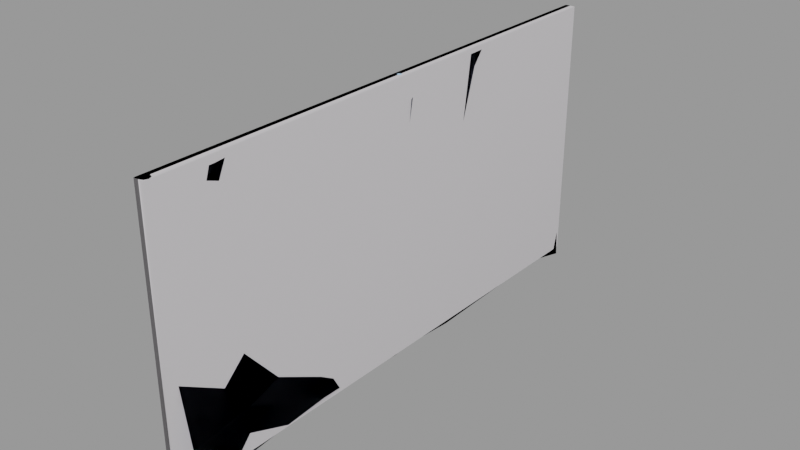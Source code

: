# Source: security_fence512_lower.blend  (saved by Blender 2.92.15; exported with 4.5.12 LTS)
import bpy
from mathutils import Matrix  # noqa: F401  (used for matrix-valued properties, if any)

bpy.ops.wm.read_factory_settings(use_empty=True)
scene = bpy.context.scene
scene.name = 'security_fence512_lower.qc'

# ---- collections
col_security_fence512_lower = bpy.data.collections.new('security_fence512_lower'); scene.collection.children.link(col_security_fence512_lower)

# ---- materials (node trees are filled in below, after node groups)
mat_security_fence = bpy.data.materials.new('security_fence')
mat_security_fence.use_transparent_shadow = False
mat_security_fence.diffuse_color = (0.4621, 0.6903, 0.931, 1.0)
mat_security_fence_alpha = bpy.data.materials.new('security_fence_alpha')
mat_security_fence_alpha.use_transparent_shadow = False
mat_security_fence_alpha.diffuse_color = (0.5711, 0.6926, 0.9782, 1.0)
mat_phy = bpy.data.materials.new('  phy')
mat_phy.use_transparent_shadow = False
mat_phy.diffuse_color = (0.6332, 0.6112, 0.6341, 1.0)

# ---- material node trees

# ---- meshes
me_security_fence512_lower_reference = bpy.data.meshes.new('security_fence512_lower_reference')
me_security_fence512_lower_reference.from_pydata([(0.7978, 225.8, -384.0), (2.582, 228.3, -384.0), (0.7978, 225.8, -142.1), (2.582, 228.3, -142.1), (0.7978, 230.7, -384.0), (0.7978, 230.7, -142.1), (-2.089, 229.8, -384.0), (-2.089, 229.8, -142.1), (-2.089, 226.8, -384.0), (-2.089, 226.8, -142.1), (1.254, 232.1, -124.3), (-3.282, 230.7, -124.3), (-1e-05, 228.3, -123.6), (-3.282, 225.9, -124.3), (1.254, 224.4, -124.3), (4.057, 228.3, -124.3), (-0.00145, -32.68, -124.0), (3.411, -31.26, -124.0), (-3.414, -31.26, -124.0), (4.825, -27.85, -124.0), (3.411, -24.44, -124.0), (-0.001449, -23.02, -124.0), (-3.414, -24.44, -124.0), (-4.828, -27.85, -124.0), (1.257, 224.4, -142.1), (-3.291, 225.9, -142.1), (-3.291, 230.7, -142.1), (1.257, 232.1, -142.1), (4.068, 228.3, -142.1), (5.657, -27.85, -377.8), (4.0, -31.85, -377.8), (5.654, -27.85, -384.0), (3.998, -31.85, -384.0), (-0.001446, -33.51, -377.8), (-0.001446, -33.51, -384.0), (-4.002, -31.85, -377.8), (-4.0, -31.85, -384.0), (-5.66, -27.85, -377.8), (-5.657, -27.85, -384.0), (-4.002, -23.85, -377.8), (-4.0, -23.85, -384.0), (-0.001446, -22.19, -377.8), (-0.001446, -22.2, -384.0), (4.0, -23.85, -377.8), (3.998, -23.85, -384.0), (3.879, -27.85, -366.0), (2.743, -25.11, -366.0), (-0.001442, -23.97, -366.0), (-2.745, -25.11, -366.0), (-3.882, -27.85, -366.0), (-2.745, -30.6, -366.0), (-0.001442, -31.73, -366.0), (2.743, -30.6, -366.0), (4.825, -27.85, -142.5), (3.411, -31.26, -142.5), (3.883, -27.85, -142.5), (2.745, -30.6, -142.5), (-0.001449, -32.68, -142.5), (-0.001442, -31.74, -142.5), (-3.414, -31.26, -142.5), (-2.748, -30.6, -142.5), (-4.828, -27.85, -142.5), (-3.886, -27.85, -142.5), (-3.414, -24.44, -142.5), (-2.748, -25.1, -142.5), (-0.001449, -23.02, -142.5), (-0.001442, -23.97, -142.5), (3.411, -24.44, -142.5), (2.745, -25.1, -142.5), (-2.48, 226.1, -127.8), (-2.48, -28.11, -127.8), (-1e-05, 226.1, -125.3), (1e-06, -28.11, -125.3), (2.48, -28.11, -127.8), (2.48, 226.1, -127.8), (-1e-05, 226.1, -130.3), (1e-06, -28.11, -130.3), (-2.48, 483.4, -127.8), (-2.48, 230.2, -127.8), (-2.1e-05, 483.4, -125.3), (-1e-05, 230.2, -125.3), (2.48, 230.2, -127.8), (2.48, 483.4, -127.8), (-2.1e-05, 483.4, -130.3), (-1e-05, 230.2, -130.3), (14.68, -22.9, -341.0), (-0.02431, -22.62, -261.7), (7.438, 41.28, -339.9), (1.484, -22.55, -196.4), (2.533, 39.6, -197.2), (3.153, 39.6, -261.7), (0.9708, 121.4, -319.3), (-5.849, 121.2, -261.9), (-6.662, 122.5, -201.5), (-0.455, 114.5, -127.4), (5.484, 26.79, -131.1), (-1.233, -22.63, -135.6), (-0.5148, 225.2, -326.2), (-3.452, 194.2, -324.3), (0.04593, 225.2, -261.7), (-0.4357, 225.6, -128.7), (0.1977, 226.1, -197.2), (-0.6363, 192.1, -132.3), (-5.206, 194.2, -197.2), (-6.942, 194.2, -261.7), (6.115, 322.3, -128.2), (0.06258, 375.4, -131.0), (-6.712, 335.0, -261.7), (-8.07, 376.2, -261.7), (0.1033, 376.2, -389.3), (1.436, 335.0, -389.0), (0.124, 449.6, -386.9), (-6.855, 449.6, -261.7), (2.098, 449.0, -127.4), (0.06257, 481.1, -134.4), (0.1328, 480.7, -261.7), (5.953, 480.7, -390.7), (0.06258, 231.4, -261.7), (5.886, 236.4, -146.1), (-7.633, 276.5, -136.8), (3.24, 293.8, -261.7), (0.06258, 231.4, -386.8), (2.769, 293.8, -388.8), (-1.075, 225.2, -390.7), (0.03715, 194.2, -386.9), (6.877, 121.4, -377.0), (2.682, 39.6, -388.8), (4.626, -22.62, -386.8)], [], [(0, 1, 2), (1, 3, 2), (1, 4, 3), (4, 5, 3), (4, 6, 5), (6, 7, 5), (6, 8, 7), (8, 9, 7), (8, 0, 9), (0, 2, 9), (10, 11, 12), (11, 13, 12), (13, 14, 12), (14, 15, 12), (15, 10, 12), (16, 17, 18), (17, 19, 18), (19, 20, 18), (20, 21, 18), (21, 22, 18), (22, 23, 18), (24, 25, 2), (9, 2, 25), (25, 26, 9), (7, 9, 26), (26, 27, 7), (5, 7, 27), (27, 28, 5), (3, 5, 28), (28, 24, 3), (2, 3, 24), (24, 28, 14), (28, 15, 14), (28, 27, 15), (27, 10, 15), (27, 26, 10), (26, 11, 10), (26, 25, 11), (25, 13, 11), (25, 24, 13), (24, 14, 13), (29, 30, 31), (32, 31, 30), (30, 33, 32), (34, 32, 33), (33, 35, 34), (36, 34, 35), (35, 37, 36), (38, 36, 37), (37, 39, 38), (40, 38, 39), (39, 41, 40), (42, 40, 41), (41, 43, 42), (44, 42, 43), (43, 29, 44), (31, 44, 29), (29, 43, 45), (43, 46, 45), (43, 41, 46), (41, 47, 46), (41, 39, 47), (39, 48, 47), (39, 37, 48), (37, 49, 48), (37, 35, 49), (35, 50, 49), (35, 33, 50), (33, 51, 50), (33, 30, 51), (30, 52, 51), (30, 29, 52), (29, 45, 52), (53, 54, 55), (56, 55, 54), (54, 57, 56), (58, 56, 57), (57, 59, 58), (60, 58, 59), (59, 61, 60), (62, 60, 61), (61, 63, 62), (64, 62, 63), (63, 65, 64), (66, 64, 65), (65, 67, 66), (68, 66, 67), (67, 53, 68), (55, 68, 53), (53, 67, 19), (67, 20, 19), (67, 65, 20), (65, 21, 20), (65, 63, 21), (63, 22, 21), (63, 61, 22), (61, 23, 22), (61, 59, 23), (59, 18, 23), (59, 57, 18), (57, 16, 18), (57, 54, 16), (54, 17, 16), (54, 53, 17), (53, 19, 17), (45, 46, 55), (46, 68, 55), (46, 47, 68), (47, 66, 68), (47, 48, 66), (48, 64, 66), (48, 49, 64), (49, 62, 64), (49, 50, 62), (50, 60, 62), (50, 51, 60), (51, 58, 60), (51, 52, 58), (52, 56, 58), (52, 45, 56), (45, 55, 56), (69, 70, 71), (70, 72, 71), (72, 73, 71), (73, 74, 71), (75, 74, 73), (76, 75, 73), (75, 76, 70), (69, 75, 70), (77, 78, 79), (78, 80, 79), (80, 81, 79), (81, 82, 79), (83, 82, 81), (84, 83, 81), (83, 84, 78), (77, 83, 78), (85, 86, 87), (86, 88, 89), (90, 86, 89), (87, 86, 90), (87, 90, 91), (91, 90, 92), (90, 93, 92), (89, 93, 90), (93, 89, 94), (89, 95, 94), (89, 88, 95), (88, 96, 95), (97, 98, 99), (100, 101, 102), (103, 102, 101), (103, 101, 99), (104, 103, 99), (98, 104, 99), (98, 91, 104), (91, 92, 104), (104, 92, 93), (103, 104, 93), (93, 102, 103), (94, 102, 93), (105, 106, 107), (107, 106, 108), (108, 109, 107), (110, 107, 109), (109, 108, 111), (111, 108, 112), (112, 108, 106), (113, 112, 106), (113, 114, 112), (114, 115, 112), (111, 112, 115), (116, 111, 115), (117, 118, 119), (120, 117, 119), (121, 117, 120), (122, 121, 120), (120, 110, 122), (107, 110, 120), (107, 120, 105), (119, 105, 120), (123, 124, 97), (124, 98, 97), (124, 125, 98), (125, 91, 98), (91, 125, 87), (125, 126, 87), (87, 126, 85), (126, 127, 85)])
me_security_fence512_lower_reference.polygons.foreach_set('use_smooth', [True] * 189)
me_security_fence512_lower_reference.polygons.foreach_set('material_index', [0, 0, 0, 0, 0, 0, 0, 0, 0, 0, 0, 0, 0, 0, 0, 0, 0, 0, 0, 0, 0, 0, 0, 0, 0, 0, 0, 0, 0, 0, 0, 0, 0, 0, 0, 0, 0, 0, 0, 0, 0, 0, 0, 0, 0, 0, 0, 0, 0, 0, 0, 0, 0, 0, 0, 0, 0, 0, 0, 0, 0, 0, 0, 0, 0, 0, 0, 0, 0, 0, 0, 0, 0, 0, 0, 0, 0, 0, 0, 0, 0, 0, 0, 0, 0, 0, 0, 0, 0, 0, 0, 0, 0, 0, 0, 0, 0, 0, 0, 0, 0, 0, 0, 0, 0, 0, 0, 0, 0, 0, 0, 0, 0, 0, 0, 0, 0, 0, 0, 0, 0, 0, 0, 0, 0, 0, 0, 0, 0, 0, 0, 0, 0, 0, 0, 0, 0, 1, 1, 1, 1, 1, 1, 1, 1, 1, 1, 1, 1, 1, 1, 1, 1, 1, 1, 1, 1, 1, 1, 1, 1, 1, 1, 1, 1, 1, 1, 1, 1, 1, 1, 1, 1, 1, 1, 1, 1, 1, 1, 1, 1, 1, 1, 1, 1, 1, 1, 1, 1])
_k = set([(2, 3), (2, 9), (3, 5), (5, 7), (7, 9), (10, 11), (10, 15), (11, 13), (13, 14), (14, 15), (16, 17), (16, 18), (17, 19), (18, 23), (19, 20), (20, 21), (21, 22), (22, 23), (24, 25), (24, 28), (25, 26), (26, 27), (27, 28), (29, 30), (29, 43), (30, 33), (33, 35), (35, 37), (37, 39), (39, 41), (41, 43), (45, 46), (45, 52), (46, 47), (47, 48), (48, 49), (49, 50), (50, 51), (51, 52), (53, 54), (53, 67), (54, 57), (55, 56), (55, 68), (56, 58), (57, 59), (58, 60), (59, 61), (60, 62), (61, 63), (62, 64), (63, 65), (64, 66), (65, 67), (66, 68), (85, 87), (85, 126), (87, 91), (89, 94), (91, 92), (91, 98), (92, 93), (93, 94), (97, 98), (105, 107), (105, 120), (106, 107), (106, 108), (107, 110), (108, 109)])
me_security_fence512_lower_reference.attributes.new('sharp_edge', 'BOOLEAN', 'EDGE').data.foreach_set('value', [ (min(e.vertices), max(e.vertices)) in _k for e in me_security_fence512_lower_reference.edges])
_uv = me_security_fence512_lower_reference.uv_layers.new(name='UVMap')
_uv.uv.foreach_set('vector', [0.9967, 0.418, 0.9967, 0.4361, 0.2282, 0.418, 0.9967, 0.4361, 0.2282, 0.4361, 0.2282, 0.418, 0.9967, 0.4361, 0.9967, 0.4539, 0.2282, 0.4361, 0.9967, 0.4539, 0.2282, 0.4539, 0.2282, 0.4361, 0.9967, 0.4539, 0.9967, 0.4719, 0.2282, 0.4539, 0.9967, 0.4719, 0.2282, 0.4719, 0.2282, 0.4539, 0.9967, 0.4719, 0.9967, 0.4899, 0.2282, 0.4719, 0.9967, 0.4899, 0.2283, 0.4903, 0.2282, 0.4719, 0.9967, 0.4899, 0.9967, 0.508, 0.2283, 0.4903, 0.9967, 0.508, 0.2282, 0.5077, 0.2283, 0.4903, 0.1747, 0.501, 0.178, 0.4874, 0.1815, 0.4996, 0.178, 0.4874, 0.1864, 0.4903, 0.1815, 0.4996, 0.1864, 0.4903, 0.1863, 0.5077, 0.1815, 0.4996, 0.1863, 0.5077, 0.1796, 0.5112, 0.1815, 0.4996, 0.1796, 0.5112, 0.1747, 0.501, 0.1815, 0.4996, 0.06636, 0.4975, 0.05296, 0.4707, 0.08532, 0.4975, 0.05296, 0.4707, 0.05296, 0.4328, 0.08532, 0.4975, 0.05296, 0.4328, 0.06636, 0.406, 0.08532, 0.4975, 0.06636, 0.406, 0.08532, 0.406, 0.08532, 0.4975, 0.08532, 0.406, 0.09872, 0.4328, 0.08532, 0.4975, 0.09872, 0.4328, 0.09872, 0.4707, 0.08532, 0.4975, 0.2282, 0.5077, 0.2283, 0.4903, 0.2282, 0.5077, 0.2283, 0.4903, 0.2282, 0.5077, 0.2283, 0.4903, 0.2283, 0.4903, 0.2282, 0.4719, 0.2283, 0.4903, 0.2282, 0.4719, 0.2283, 0.4903, 0.2282, 0.4719, 0.2282, 0.4719, 0.2282, 0.4539, 0.2282, 0.4719, 0.2282, 0.4539, 0.2282, 0.4719, 0.2282, 0.4539, 0.2282, 0.4539, 0.2282, 0.4361, 0.2282, 0.4539, 0.2282, 0.4361, 0.2282, 0.4539, 0.2282, 0.4361, 0.2282, 0.4361, 0.2282, 0.418, 0.2282, 0.4361, 0.2282, 0.418, 0.2282, 0.4361, 0.2282, 0.418, 0.2282, 0.418, 0.2282, 0.4361, 0.1863, 0.418, 0.2282, 0.4361, 0.1863, 0.4361, 0.1863, 0.418, 0.2282, 0.4361, 0.2282, 0.4539, 0.1863, 0.4361, 0.2282, 0.4539, 0.1863, 0.4539, 0.1863, 0.4361, 0.2282, 0.4539, 0.2282, 0.4719, 0.1863, 0.4539, 0.2282, 0.4719, 0.1863, 0.4719, 0.1863, 0.4539, 0.2282, 0.4719, 0.2283, 0.4903, 0.1863, 0.4719, 0.2283, 0.4903, 0.1864, 0.4903, 0.1863, 0.4719, 0.2283, 0.4903, 0.2282, 0.5077, 0.1864, 0.4903, 0.2282, 0.5077, 0.1863, 0.5077, 0.1864, 0.4903, 0.8249, 0.6173, 0.8249, 0.6386, 0.8083, 0.6174, 0.8084, 0.6387, 0.8083, 0.6174, 0.8249, 0.6386, 0.8249, 0.6386, 0.825, 0.6618, 0.8084, 0.6387, 0.8084, 0.6618, 0.8084, 0.6387, 0.825, 0.6618, 0.825, 0.6618, 0.825, 0.6862, 0.8084, 0.6618, 0.8084, 0.6863, 0.8084, 0.6618, 0.825, 0.6862, 0.825, 0.6862, 0.825, 0.7094, 0.8084, 0.6863, 0.8084, 0.7094, 0.8084, 0.6863, 0.825, 0.7094, 0.825, 0.7094, 0.825, 0.7326, 0.8084, 0.7094, 0.8084, 0.7326, 0.8084, 0.7094, 0.825, 0.7326, 0.825, 0.7326, 0.825, 0.757, 0.8084, 0.7326, 0.8085, 0.757, 0.8084, 0.7326, 0.825, 0.757, 0.825, 0.757, 0.825, 0.7802, 0.8085, 0.757, 0.8085, 0.7802, 0.8085, 0.757, 0.825, 0.7802, 0.825, 0.7802, 0.825, 0.8034, 0.8085, 0.7802, 0.8085, 0.8034, 0.8085, 0.7802, 0.825, 0.8034, 0.02047, 0.1917, 0.01518, 0.1686, 0.05147, 0.1589, 0.01518, 0.1686, 0.04784, 0.1431, 0.05147, 0.1589, 0.01518, 0.1686, 0.01123, 0.1445, 0.04784, 0.1431, 0.01123, 0.1445, 0.04513, 0.1265, 0.04784, 0.1431, 0.01123, 0.1445, 0.008674, 0.1197, 0.04513, 0.1265, 0.008674, 0.1197, 0.04338, 0.1095, 0.04513, 0.1265, 0.008674, 0.1197, 0.007546, 0.09439, 0.04338, 0.1095, 0.007546, 0.09439, 0.0426, 0.09213, 0.04338, 0.1095, 0.007546, 0.09439, 0.01042, 0.06944, 0.0426, 0.09213, 0.01042, 0.06944, 0.04026, 0.07431, 0.0426, 0.09213, 0.01042, 0.06944, 0.01421, 0.05209, 0.04026, 0.07431, 0.01421, 0.05209, 0.03855, 0.06171, 0.04026, 0.07431, 0.01421, 0.05209, 0.014, 0.03315, 0.03855, 0.06171, 0.014, 0.03315, 0.04253, 0.05135, 0.03855, 0.06171, 0.014, 0.03315, 0.01609, 0.007893, 0.04253, 0.05135, 0.01609, 0.007893, 0.04809, 0.03666, 0.04253, 0.05135, 0.2624, 0.2243, 0.2626, 0.2061, 0.2646, 0.2226, 0.2644, 0.2077, 0.2646, 0.2226, 0.2626, 0.2061, 0.2626, 0.2061, 0.2673, 0.1971, 0.2644, 0.2077, 0.2679, 0.2002, 0.2644, 0.2077, 0.2673, 0.1971, 0.2673, 0.1971, 0.2738, 0.1971, 0.2679, 0.2002, 0.2732, 0.2002, 0.2679, 0.2002, 0.2738, 0.1971, 0.2738, 0.1971, 0.2785, 0.2061, 0.2732, 0.2002, 0.2767, 0.2077, 0.2732, 0.2002, 0.2785, 0.2061, 0.2785, 0.2061, 0.2787, 0.2243, 0.2767, 0.2077, 0.2765, 0.2226, 0.2767, 0.2077, 0.2787, 0.2243, 0.2787, 0.2243, 0.2722, 0.2373, 0.2765, 0.2226, 0.2713, 0.233, 0.2765, 0.2226, 0.2722, 0.2373, 0.2722, 0.2373, 0.263, 0.2373, 0.2713, 0.233, 0.2639, 0.233, 0.2713, 0.233, 0.263, 0.2373, 0.263, 0.2373, 0.2566, 0.2243, 0.2639, 0.233, 0.2587, 0.2226, 0.2639, 0.233, 0.2566, 0.2243, 0.399, 0.6168, 0.399, 0.6385, 0.34, 0.6168, 0.399, 0.6385, 0.34, 0.6385, 0.34, 0.6168, 0.399, 0.6385, 0.399, 0.6611, 0.34, 0.6385, 0.399, 0.6611, 0.34, 0.6611, 0.34, 0.6385, 0.399, 0.6611, 0.399, 0.6856, 0.34, 0.6611, 0.399, 0.6856, 0.34, 0.6856, 0.34, 0.6611, 0.399, 0.6856, 0.399, 0.7091, 0.34, 0.6856, 0.399, 0.7091, 0.34, 0.7091, 0.34, 0.6856, 0.399, 0.7091, 0.399, 0.7327, 0.34, 0.7091, 0.399, 0.7327, 0.34, 0.7327, 0.34, 0.7091, 0.399, 0.7327, 0.399, 0.7562, 0.34, 0.7327, 0.399, 0.7562, 0.34, 0.7562, 0.34, 0.7327, 0.399, 0.7562, 0.399, 0.7798, 0.34, 0.7562, 0.399, 0.7798, 0.34, 0.7798, 0.34, 0.7562, 0.399, 0.7798, 0.399, 0.8034, 0.34, 0.7798, 0.399, 0.8034, 0.34, 0.8034, 0.34, 0.7798, 0.9973, 0.8035, 0.9973, 0.7802, 0.007455, 0.8037, 0.9973, 0.7802, 0.007454, 0.7803, 0.007455, 0.8037, 0.9973, 0.7802, 0.9973, 0.7567, 0.007454, 0.7803, 0.9973, 0.7567, 0.007454, 0.7567, 0.007454, 0.7803, 0.9973, 0.7567, 0.9973, 0.7327, 0.007454, 0.7567, 0.9973, 0.7327, 0.007454, 0.7328, 0.007454, 0.7567, 0.9973, 0.7327, 0.9973, 0.7089, 0.007454, 0.7328, 0.9973, 0.7089, 0.007453, 0.7089, 0.007454, 0.7328, 0.9973, 0.7089, 0.9973, 0.6863, 0.007453, 0.7089, 0.9973, 0.6863, 0.007453, 0.6863, 0.007453, 0.7089, 0.9973, 0.6863, 0.9973, 0.6609, 0.007453, 0.6863, 0.9973, 0.6609, 0.007453, 0.6609, 0.007453, 0.6863, 0.9973, 0.6609, 0.9973, 0.6389, 0.007453, 0.6609, 0.9973, 0.6389, 0.007453, 0.6389, 0.007453, 0.6609, 0.9973, 0.6389, 0.9973, 0.6175, 0.007453, 0.6389, 0.9973, 0.6175, 0.007453, 0.6175, 0.007453, 0.6389, 0.9815, 0.2189, 0.8524, 0.2189, 0.9815, 0.2029, 0.8524, 0.2189, 0.8524, 0.2029, 0.9815, 0.2029, 0.8524, 0.2029, 0.8524, 0.187, 0.9815, 0.2029, 0.8524, 0.187, 0.9815, 0.187, 0.9815, 0.2029, 0.9815, 0.171, 0.9815, 0.187, 0.8524, 0.187, 0.8524, 0.171, 0.9815, 0.171, 0.8524, 0.187, 0.9815, 0.171, 0.8524, 0.171, 0.8524, 0.1551, 0.9815, 0.1551, 0.9815, 0.171, 0.8524, 0.1551, 0.9815, 0.2189, 0.8524, 0.2189, 0.9815, 0.2029, 0.8524, 0.2189, 0.8524, 0.2029, 0.9815, 0.2029, 0.8524, 0.2029, 0.8524, 0.187, 0.9815, 0.2029, 0.8524, 0.187, 0.9815, 0.187, 0.9815, 0.2029, 0.9815, 0.171, 0.9815, 0.187, 0.8524, 0.187, 0.8524, 0.171, 0.9815, 0.171, 0.8524, 0.187, 0.9815, 0.171, 0.8524, 0.171, 0.8524, 0.1551, 0.9815, 0.1551, 0.9815, 0.171, 0.8524, 0.1551, 1.122, 1.066, 0.528, 0.49, 1.909, 0.2547, 0.528, 0.49, -0.06583, -0.08629, 0.7217, -0.8978, 1.316, -0.3216, 0.528, 0.49, 0.7217, -0.8978, 1.909, 0.2547, 0.528, 0.49, 1.316, -0.3216, 1.909, 0.2547, 1.316, -0.3216, 2.951, -0.8191, 2.951, -0.8191, 1.316, -0.3216, 2.357, -1.395, 1.316, -0.3216, 1.764, -1.972, 2.357, -1.395, 0.7217, -0.8978, 1.764, -1.972, 1.316, -0.3216, 1.764, -1.972, 0.7217, -0.8978, 1.222, -2.602, 0.7217, -0.8978, 0.1278, -1.474, 1.222, -2.602, 0.7217, -0.8978, -0.06583, -0.08629, 0.1278, -1.474, -0.06583, -0.08629, -0.6597, -0.6625, 0.1278, -1.474, 4.272, -2.18, 3.878, -1.774, 3.678, -2.756, 2.49, -3.909, 3.084, -3.332, 2.097, -3.503, 2.69, -2.927, 2.097, -3.503, 3.084, -3.332, 2.69, -2.927, 3.084, -3.332, 3.678, -2.756, 3.284, -2.35, 2.69, -2.927, 3.678, -2.756, 3.878, -1.774, 3.284, -2.35, 3.678, -2.756, 3.878, -1.774, 2.951, -0.8191, 3.284, -2.35, 2.951, -0.8191, 2.357, -1.395, 3.284, -2.35, 3.284, -2.35, 2.357, -1.395, 1.764, -1.972, 2.69, -2.927, 3.284, -2.35, 1.764, -1.972, 1.764, -1.972, 2.097, -3.503, 2.69, -2.927, 1.222, -2.602, 2.097, -3.503, 1.764, -1.972, 0.6751, -2.038, 1.222, -2.602, 1.836, -0.8585, 1.836, -0.8585, 1.222, -2.602, 2.357, -1.395, 2.357, -1.395, 3.545, -0.2429, 1.836, -0.8585, 3.024, 0.294, 1.836, -0.8585, 3.545, -0.2429, 3.545, -0.2429, 2.357, -1.395, 4.472, -1.198, 4.472, -1.198, 2.357, -1.395, 3.284, -2.35, 3.284, -2.35, 2.357, -1.395, 1.222, -2.602, 2.097, -3.503, 3.284, -2.35, 1.222, -2.602, 2.097, -3.503, 2.49, -3.909, 3.284, -2.35, 2.49, -3.909, 3.678, -2.756, 3.284, -2.35, 4.472, -1.198, 3.284, -2.35, 3.678, -2.756, 4.866, -1.604, 4.472, -1.198, 3.678, -2.756, 0.528, 0.49, -0.6597, -0.6625, 0.1278, -1.474, 1.316, -0.3216, 0.528, 0.49, 0.1278, -1.474, 1.716, 1.642, 0.528, 0.49, 1.316, -0.3216, 2.503, 0.8309, 1.716, 1.642, 1.316, -0.3216, 1.316, -0.3216, 3.024, 0.294, 2.503, 0.8309, 1.836, -0.8585, 3.024, 0.294, 1.316, -0.3216, 1.836, -0.8585, 1.316, -0.3216, 0.6751, -2.038, 0.1278, -1.474, 0.6751, -2.038, 1.316, -0.3216, 4.866, -1.604, 4.472, -1.198, 4.272, -2.18, 4.472, -1.198, 3.878, -1.774, 4.272, -2.18, 4.472, -1.198, 3.545, -0.2429, 3.878, -1.774, 3.545, -0.2429, 2.951, -0.8191, 3.878, -1.774, 2.951, -0.8191, 3.545, -0.2429, 1.909, 0.2547, 3.545, -0.2429, 2.503, 0.8309, 1.909, 0.2547, 1.909, 0.2547, 2.503, 0.8309, 1.122, 1.066, 2.503, 0.8309, 1.716, 1.642, 1.122, 1.066])
me_security_fence512_lower_reference.materials.append(mat_security_fence)
me_security_fence512_lower_reference.materials.append(mat_security_fence_alpha)
me_security_fence512_lower_reference.use_remesh_fix_poles = True
me_security_fence512_lower_reference.use_remesh_preserve_attributes = False
me_security_fence512_lower_reference.use_mirror_vertex_groups = False
me_security_fence512_lower_reference.update()
me_security_fence512_lower_reference.normals_split_custom_set([tuple(v) for v in zip(*[iter([0.0765, -0.9971, -2.123e-08, 0.9719, -0.2354, -2.09e-08, 0.5242, -0.8516, -1.026e-07, 0.9719, -0.2354, -2.09e-08, 0.9719, 0.2354, 2.025e-08, 0.5242, -0.8516, -1.026e-07, 0.9719, -0.2354, -2.09e-08, 0.5242, 0.8516, -2.025e-08, 0.9719, 0.2354, 2.025e-08, 0.5242, 0.8516, -2.025e-08, 0.0765, 0.9971, 1.434e-07, 0.9719, 0.2354, 2.025e-08, 0.5242, 0.8516, -2.025e-08, -0.648, 0.7617, -9.013e-06, 0.0765, 0.9971, 1.434e-07, -0.648, 0.7617, -9.013e-06, -0.9246, 0.3809, 1.029e-07, 0.0765, 0.9971, 1.434e-07, -0.648, 0.7617, -9.013e-06, -0.9246, -0.3809, -2.058e-08, -0.9246, 0.3809, 1.029e-07, -0.9246, -0.3809, -2.058e-08, -0.648, -0.7617, 0.0001579, -0.9246, 0.3809, 1.029e-07, -0.9246, -0.3809, -2.058e-08, 0.0765, -0.9971, -2.123e-08, -0.648, -0.7617, 0.0001579, 0.0765, -0.9971, -2.123e-08, 0.5242, -0.8516, -1.026e-07, -0.648, -0.7617, 0.0001579, 0.05564, 0.1712, 0.9837, -0.1457, 0.1058, 0.9837, -2.696e-06, -3.693e-07, 1.0, -0.1457, 0.1058, 0.9837, -0.1457, -0.1058, 0.9837, -2.696e-06, -3.693e-07, 1.0, -0.1457, -0.1058, 0.9837, 0.05563, -0.1712, 0.9837, -2.696e-06, -3.693e-07, 1.0, 0.05563, -0.1712, 0.9837, 0.18, 2.756e-07, 0.9837, -2.696e-06, -3.693e-07, 1.0, 0.18, 2.756e-07, 0.9837, 0.05564, 0.1712, 0.9837, -2.696e-06, -3.693e-07, 1.0, 4.747e-06, -1.98e-10, 1.0, 5.159e-06, -5.27e-06, 1.0, 1.665e-06, 6.39e-08, 1.0, 5.159e-06, -5.27e-06, 1.0, 1.747e-06, -1.671e-06, 1.0, 1.665e-06, 6.39e-08, 1.0, 1.747e-06, -1.671e-06, 1.0, 0.0, 1.118e-06, 1.0, 1.665e-06, 6.39e-08, 1.0, 0.0, 1.118e-06, 1.0, 0.0, 1.799e-06, 1.0, 1.665e-06, 6.39e-08, 1.0, 0.0, 1.799e-06, 1.0, 0.0, 2.236e-06, 1.0, 1.665e-06, 6.39e-08, 1.0, 0.0, 2.236e-06, 1.0, 0.0, 2.236e-06, 1.0, 1.665e-06, 6.39e-08, 1.0, -1.162e-06, 0.0, -1.0, 8.83e-07, 0.0, -1.0, -7.557e-07, 0.0, -1.0, 1.83e-06, 0.0, -1.0, -7.557e-07, 0.0, -1.0, 8.83e-07, 0.0, -1.0, 8.83e-07, 0.0, -1.0, 0.0, 0.0, -1.0, 1.83e-06, 0.0, -1.0, 0.0, 0.0, -1.0, 1.83e-06, 0.0, -1.0, 0.0, 0.0, -1.0, 0.0, 0.0, -1.0, 5.31e-06, 0.0, -1.0, 0.0, 0.0, -1.0, 4.589e-06, 0.0, -1.0, 0.0, 0.0, -1.0, 5.31e-06, 0.0, -1.0, 5.31e-06, 0.0, -1.0, 1.681e-06, 0.0, -1.0, 4.589e-06, 0.0, -1.0, 0.0, 0.0, -1.0, 4.589e-06, 0.0, -1.0, 1.681e-06, 0.0, -1.0, 1.681e-06, 0.0, -1.0, -1.162e-06, 0.0, -1.0, 0.0, 0.0, -1.0, -7.557e-07, 0.0, -1.0, 0.0, 0.0, -1.0, -1.162e-06, 0.0, -1.0, 0.07652, -0.9971, 0.0006038, 0.9719, -0.2353, 0.0005937, 0.5242, -0.8516, 0.0005657, 0.9719, -0.2353, 0.0005937, 0.9719, 0.2353, 0.0005719, 0.5242, -0.8516, 0.0005657, 0.9719, -0.2353, 0.0005937, 0.5242, 0.8516, 0.0005884, 0.9719, 0.2353, 0.0005719, 0.5242, 0.8516, 0.0005884, 0.07651, 0.9971, 0.000592, 0.9719, 0.2353, 0.0005719, 0.5242, 0.8516, 0.0005884, -0.648, 0.7617, 0.0005708, 0.07651, 0.9971, 0.000592, -0.648, 0.7617, 0.0005708, -0.9246, 0.3809, 0.0004906, 0.07651, 0.9971, 0.000592, -0.648, 0.7617, 0.0005708, -0.9246, -0.3809, 0.0005876, -0.9246, 0.3809, 0.0004906, -0.9246, -0.3809, 0.0005876, -0.648, -0.7617, 0.0005882, -0.9246, 0.3809, 0.0004906, -0.9246, -0.3809, 0.0005876, 0.07652, -0.9971, 0.0006038, -0.648, -0.7617, 0.0005882, 0.07652, -0.9971, 0.0006038, 0.5242, -0.8516, 0.0005657, -0.648, -0.7617, 0.0005882, 0.9906, 0.1368, -0.00044, 0.7972, -0.6037, -0.0003995, 0.9906, -0.1368, -0.0004006, 0.6037, -0.7972, -0.0003859, 0.9906, -0.1368, -0.0004006, 0.7972, -0.6037, -0.0003995, 0.7972, -0.6037, -0.0003995, 0.1368, -0.9906, -0.0003995, 0.6037, -0.7972, -0.0003859, -0.1368, -0.9906, -0.000439, 0.6037, -0.7972, -0.0003859, 0.1368, -0.9906, -0.0003995, 0.1368, -0.9906, -0.0003995, -0.6037, -0.7972, -0.0004387, -0.1368, -0.9906, -0.000439, -0.7972, -0.6037, -0.0003986, -0.1368, -0.9906, -0.000439, -0.6037, -0.7972, -0.0004387, -0.6037, -0.7972, -0.0004387, -0.9906, -0.1368, -0.0004379, -0.7972, -0.6037, -0.0003986, -0.9906, 0.1368, -0.0003983, -0.7972, -0.6037, -0.0003986, -0.9906, -0.1368, -0.0004379, -0.9906, -0.1368, -0.0004379, -0.7972, 0.6037, -0.0003983, -0.9906, 0.1368, -0.0003983, -0.6037, 0.7972, -0.000399, -0.9906, 0.1368, -0.0003983, -0.7972, 0.6037, -0.0003983, -0.7972, 0.6037, -0.0003983, -0.1368, 0.9906, -0.000399, -0.6037, 0.7972, -0.000399, 0.1368, 0.9906, -0.0003995, -0.6037, 0.7972, -0.000399, -0.1368, 0.9906, -0.000399, -0.1368, 0.9906, -0.000399, 0.6037, 0.7972, -0.0004513, 0.1368, 0.9906, -0.0003995, 0.7972, 0.6037, -0.0003996, 0.1368, 0.9906, -0.0003995, 0.6037, 0.7972, -0.0004513, 0.6037, 0.7972, -0.0004513, 0.9906, 0.1368, -0.00044, 0.7972, 0.6037, -0.0003996, 0.9906, -0.1368, -0.0004006, 0.7972, 0.6037, -0.0003996, 0.9906, 0.1368, -0.00044, 0.9798, -0.1353, 0.1471, 0.7885, 0.5972, 0.1471, 0.9798, 0.1353, 0.1471, 0.7885, 0.5972, 0.1471, 0.5972, 0.7885, 0.1471, 0.9798, 0.1353, 0.1471, 0.7885, 0.5972, 0.1471, 0.1353, 0.9798, 0.1471, 0.5972, 0.7885, 0.1471, 0.1353, 0.9798, 0.1471, -0.1353, 0.9798, 0.1471, 0.5972, 0.7885, 0.1471, 0.1353, 0.9798, 0.1471, -0.5972, 0.7885, 0.1471, -0.1353, 0.9798, 0.1471, -0.5972, 0.7885, 0.1471, -0.7885, 0.5972, 0.1471, -0.1353, 0.9798, 0.1471, -0.5972, 0.7885, 0.1471, -0.9798, 0.1353, 0.1471, -0.7885, 0.5972, 0.1471, -0.9798, 0.1353, 0.1471, -0.9798, -0.1353, 0.1471, -0.7885, 0.5972, 0.1471, -0.9798, 0.1353, 0.1471, -0.7885, -0.5972, 0.1471, -0.9798, -0.1353, 0.1471, -0.7885, -0.5972, 0.1471, -0.5972, -0.7885, 0.1471, -0.9798, -0.1353, 0.1471, -0.7885, -0.5972, 0.1471, -0.1353, -0.9798, 0.1471, -0.5972, -0.7885, 0.1471, -0.1353, -0.9798, 0.1471, 0.1353, -0.9798, 0.1471, -0.5972, -0.7885, 0.1471, -0.1353, -0.9798, 0.1471, 0.5972, -0.7885, 0.1471, 0.1353, -0.9798, 0.1471, 0.5972, -0.7885, 0.1471, 0.7885, -0.5972, 0.1471, 0.1353, -0.9798, 0.1471, 0.5972, -0.7885, 0.1471, 0.9798, -0.1353, 0.1471, 0.7885, -0.5972, 0.1471, 0.9798, -0.1353, 0.1471, 0.9798, 0.1353, 0.1471, 0.7885, -0.5972, 0.1471, -2.058e-06, 0.0, -1.0, 0.0, 0.0, -1.0, 0.0, 0.0, -1.0, 0.0, 0.0, -1.0, 0.0, 0.0, -1.0, 0.0, 0.0, -1.0, 0.0, 0.0, -1.0, 0.0, 0.0, -1.0, 0.0, 0.0, -1.0, 0.0, 0.0, -1.0, 0.0, 0.0, -1.0, 0.0, 0.0, -1.0, 0.0, 0.0, -1.0, 0.0, 0.0, -1.0, 0.0, 0.0, -1.0, 0.0, 0.0, -1.0, 0.0, 0.0, -1.0, 0.0, 0.0, -1.0, 0.0, 0.0, -1.0, 0.0, 0.0, -1.0, 0.0, 0.0, -1.0, 0.0, 0.0, -1.0, 0.0, 0.0, -1.0, 0.0, 0.0, -1.0, 0.0, 0.0, -1.0, 0.0, 0.0, -1.0, 0.0, 0.0, -1.0, 0.0, 0.0, -1.0, 0.0, 0.0, -1.0, 0.0, 0.0, -1.0, 0.0, 0.0, -1.0, 0.0, 0.0, -1.0, 0.0, 0.0, -1.0, -3.834e-07, 0.0, -1.0, 0.0, 0.0, -1.0, 0.0, 0.0, -1.0, 0.0, 0.0, -1.0, -1.181e-05, 0.0, -1.0, -3.834e-07, 0.0, -1.0, -1.121e-05, 0.0, -1.0, -3.834e-07, 0.0, -1.0, -1.181e-05, 0.0, -1.0, -1.181e-05, 0.0, -1.0, -2.058e-06, 0.0, -1.0, -1.121e-05, 0.0, -1.0, 0.0, 0.0, -1.0, -1.121e-05, 0.0, -1.0, -2.058e-06, 0.0, -1.0, 0.9906, -0.1367, -1.196e-08, 0.7972, 0.6038, -1.196e-08, 0.9906, 0.1368, 6.234e-07, 0.7972, 0.6038, -1.196e-08, 0.6038, 0.7972, 5.242e-05, 0.9906, 0.1368, 6.234e-07, 0.7972, 0.6038, -1.196e-08, 0.1367, 0.9906, -1.196e-08, 0.6038, 0.7972, 5.242e-05, 0.1367, 0.9906, -1.196e-08, -0.1368, 0.9906, 1.31e-05, 0.6038, 0.7972, 5.242e-05, 0.1367, 0.9906, -1.196e-08, -0.6038, 0.7972, -1.196e-08, -0.1368, 0.9906, 1.31e-05, -0.6038, 0.7972, -1.196e-08, -0.7972, 0.6038, 1.196e-08, -0.1368, 0.9906, 1.31e-05, -0.6038, 0.7972, -1.196e-08, -0.9906, 0.1367, -1.196e-08, -0.7972, 0.6038, 1.196e-08, -0.9906, 0.1367, -1.196e-08, -0.9906, -0.1367, -9.177e-05, -0.7972, 0.6038, 1.196e-08, -0.9906, 0.1367, -1.196e-08, -0.7972, -0.6038, -1.196e-08, -0.9906, -0.1367, -9.177e-05, -0.7972, -0.6038, -1.196e-08, -0.6038, -0.7972, 5.283e-05, -0.9906, -0.1367, -9.177e-05, -0.7972, -0.6038, -1.196e-08, -0.1368, -0.9906, 5.228e-05, -0.6038, -0.7972, 5.283e-05, -0.1368, -0.9906, 5.228e-05, 0.1367, -0.9906, 9.092e-05, -0.6038, -0.7972, 5.283e-05, -0.1368, -0.9906, 5.228e-05, 0.6038, -0.7972, -6.685e-05, 0.1367, -0.9906, 9.092e-05, 0.6038, -0.7972, -6.685e-05, 0.7972, -0.6038, -5.995e-07, 0.1367, -0.9906, 9.092e-05, 0.6038, -0.7972, -6.685e-05, 0.9906, -0.1367, -1.196e-08, 0.7972, -0.6038, -5.995e-07, 0.9906, -0.1367, -1.196e-08, 0.9906, 0.1368, 6.234e-07, 0.7972, -0.6038, -5.995e-07, 0.9906, -0.1368, 3.703e-05, 0.7972, 0.6038, -6.258e-05, 0.9906, 0.1368, 3.703e-05, 0.7972, 0.6038, -6.258e-05, 0.6038, 0.7972, -1.533e-05, 0.9906, 0.1368, 3.703e-05, 0.7972, 0.6038, -6.258e-05, 0.1368, 0.9906, 3.71e-05, 0.6038, 0.7972, -1.533e-05, 0.1368, 0.9906, 3.71e-05, -0.1368, 0.9906, -1.531e-05, 0.6038, 0.7972, -1.533e-05, 0.1368, 0.9906, 3.71e-05, -0.6038, 0.7972, 3.708e-05, -0.1368, 0.9906, -1.531e-05, -0.6038, 0.7972, 3.708e-05, -0.7972, 0.6038, -1.529e-05, -0.1368, 0.9906, -1.531e-05, -0.6038, 0.7972, 3.708e-05, -0.9906, 0.1368, 3.709e-05, -0.7972, 0.6038, -1.529e-05, -0.9906, 0.1368, 3.709e-05, -0.9906, -0.1368, -1.533e-05, -0.7972, 0.6038, -1.529e-05, -0.9906, 0.1368, 3.709e-05, -0.7972, -0.6038, -1.538e-05, -0.9906, -0.1368, -1.533e-05, -0.7972, -0.6038, -1.538e-05, -0.6038, -0.7972, -1.539e-05, -0.9906, -0.1368, -1.533e-05, -0.7972, -0.6038, -1.538e-05, -0.1368, -0.9906, -2.312e-06, -0.6038, -0.7972, -1.539e-05, -0.1368, -0.9906, -2.312e-06, 0.1368, -0.9906, -1.539e-05, -0.6038, -0.7972, -1.539e-05, -0.1368, -0.9906, -2.312e-06, 0.6038, -0.7972, -0.000115, 0.1368, -0.9906, -1.539e-05, 0.6038, -0.7972, -0.000115, 0.7972, -0.6038, -6.784e-05, 0.1368, -0.9906, -1.539e-05, 0.6038, -0.7972, -0.000115, 0.9906, -0.1368, 3.703e-05, 0.7972, -0.6038, -6.784e-05, 0.9906, -0.1368, 3.703e-05, 0.9906, 0.1368, 3.703e-05, 0.7972, -0.6038, -6.784e-05, -1.0, -4.312e-08, 1.556e-06, -1.0, -2.85e-08, 3.059e-06, -5.366e-08, -2.951e-08, 1.0, -1.0, -2.85e-08, 3.059e-06, 0.0, -3.026e-08, 1.0, -5.366e-08, -2.951e-08, 1.0, 0.0, -3.026e-08, 1.0, 1.0, 5.774e-08, 3.005e-06, -5.366e-08, -2.951e-08, 1.0, 1.0, 5.774e-08, 3.005e-06, 1.0, 4.325e-08, 1.664e-06, -5.366e-08, -2.951e-08, 1.0, -5.366e-08, 2.99e-08, -1.0, 1.0, 4.325e-08, 1.664e-06, 1.0, 5.774e-08, 3.005e-06, 5.366e-08, 5.976e-08, -1.0, -5.366e-08, 2.99e-08, -1.0, 1.0, 5.774e-08, 3.005e-06, -5.366e-08, 2.99e-08, -1.0, 5.366e-08, 5.976e-08, -1.0, -1.0, -2.85e-08, 3.059e-06, -1.0, -4.312e-08, 1.556e-06, -5.366e-08, 2.99e-08, -1.0, -1.0, -2.85e-08, 3.059e-06, -1.0, -4.405e-08, -1.503e-06, -1.0, -7.342e-08, 1.503e-06, -1.073e-07, -6.039e-08, 1.0, -1.0, -7.342e-08, 1.503e-06, 1.073e-07, -6.076e-08, 1.0, -1.073e-07, -6.039e-08, 1.0, 1.073e-07, -6.076e-08, 1.0, 1.0, 1.319e-08, 1.449e-06, -1.073e-07, -6.039e-08, 1.0, 1.0, 1.319e-08, 1.449e-06, 1.0, 4.432e-08, -1.449e-06, -1.073e-07, -6.039e-08, 1.0, -5.366e-08, 6.012e-08, -1.0, 1.0, 4.432e-08, -1.449e-06, 1.0, 1.319e-08, 1.449e-06, 1.073e-07, 3.199e-15, -1.0, -5.366e-08, 6.012e-08, -1.0, 1.0, 1.319e-08, 1.449e-06, -5.366e-08, 6.012e-08, -1.0, 1.073e-07, 3.199e-15, -1.0, -1.0, -7.342e-08, 1.503e-06, -1.0, -4.405e-08, -1.503e-06, -5.366e-08, 6.012e-08, -1.0, -1.0, -7.342e-08, 1.503e-06, 0.9923, 0.03094, 0.1199, 0.9984, -0.001579, 0.05665, 0.994, 0.03026, 0.1055, 0.9984, -0.001579, 0.05665, 0.9986, -0.05158, -0.007843, 0.9998, 0.003855, -0.02139, 0.9982, 0.02954, 0.05249, 0.9984, -0.001579, 0.05665, 0.9998, 0.003855, -0.02139, 0.994, 0.03026, 0.1055, 0.9984, -0.001579, 0.05665, 0.9982, 0.02954, 0.05249, 0.994, 0.03026, 0.1055, 0.9982, 0.02954, 0.05249, 0.9815, 0.1399, 0.131, 0.9815, 0.1399, 0.131, 0.9982, 0.02954, 0.05249, 0.9885, 0.1345, 0.06849, 0.9982, 0.02954, 0.05249, 0.9892, 0.1413, -0.03813, 0.9885, 0.1345, 0.06849, 0.9998, 0.003855, -0.02139, 0.9892, 0.1413, -0.03813, 0.9982, 0.02954, 0.05249, 0.9892, 0.1413, -0.03813, 0.9998, 0.003855, -0.02139, 0.9847, 0.1539, -0.0818, 0.9998, 0.003855, -0.02139, 0.9989, -0.02103, -0.04186, 0.9847, 0.1538, -0.08176, 0.9998, 0.003855, -0.02139, 0.9986, -0.05158, -0.007843, 0.9989, -0.02103, -0.04186, 0.9986, -0.05158, -0.007843, 0.9976, -0.06911, -0.008881, 0.9989, -0.02103, -0.04186, 0.9872, -0.1577, 0.02274, 0.9968, -0.05898, 0.0545, 0.9844, -0.1758, 0.004892, 0.996, -0.08374, -0.031, 0.9901, -0.139, -0.02205, 0.9974, -0.04631, -0.05449, 0.9969, -0.07235, -0.03241, 0.9974, -0.04631, -0.05449, 0.9901, -0.139, -0.02205, 0.9969, -0.07235, -0.03241, 0.9901, -0.139, -0.02205, 0.9844, -0.1758, 0.004892, 0.9967, -0.07872, 0.02213, 0.9969, -0.07235, -0.03241, 0.9844, -0.1758, 0.004892, 0.9968, -0.05898, 0.0545, 0.9967, -0.07872, 0.02213, 0.9844, -0.1758, 0.004892, 0.9968, -0.05898, 0.0545, 0.9955, 0.04043, 0.0856, 0.9967, -0.07872, 0.02213, 0.9955, 0.04043, 0.0856, 0.9991, 0.0191, 0.03913, 0.9967, -0.07872, 0.02213, 0.9967, -0.07872, 0.02213, 0.9991, 0.0191, 0.03913, 0.9991, -0.005551, -0.04263, 0.9969, -0.07235, -0.03241, 0.9967, -0.07872, 0.02213, 0.9991, -0.005551, -0.04263, 0.9991, -0.005551, -0.04263, 0.9974, -0.04631, -0.05449, 0.9969, -0.07235, -0.03241, 0.9969, -0.008902, -0.07787, 0.9974, -0.04631, -0.05449, 0.9991, -0.005551, -0.04263, 0.9924, 0.09816, -0.07364, 0.9924, 0.09816, -0.07364, 0.9989, 0.04564, -0.005084, 0.9989, 0.04572, -0.005193, 0.9925, 0.09811, -0.07358, 0.9989, 0.04575, -0.005178, 0.9989, 0.04575, -0.005178, 0.9974, 0.03347, 0.06407, 0.9989, 0.04572, -0.005193, 0.9974, 0.03355, 0.0641, 0.9989, 0.04572, -0.005193, 0.9974, 0.03347, 0.06407, 0.9982, -0.00943, 0.05983, 0.9999, -0.006132, 0.008751, 0.993, -0.1044, 0.05482, 0.993, -0.1044, 0.05482, 0.9999, -0.006132, 0.008751, 0.9948, -0.1012, 0.01354, 0.9948, -0.1012, 0.01354, 0.9999, -0.006132, 0.008751, 0.9964, -0.006322, -0.08511, 0.9971, -0.03213, -0.06909, 0.9948, -0.1012, 0.01354, 0.9964, -0.006322, -0.08511, 0.9971, -0.03213, -0.06909, 0.9969, -0.058, -0.05305, 0.9948, -0.1012, 0.01354, 0.9969, -0.058, -0.05305, 0.9806, -0.1954, 0.01815, 0.9948, -0.1012, 0.01354, 0.993, -0.1044, 0.05482, 0.9948, -0.1012, 0.01354, 0.9806, -0.1954, 0.01815, 0.9789, -0.1983, 0.04931, 0.993, -0.1044, 0.05482, 0.9806, -0.1954, 0.01815, 0.9951, -0.08914, 0.04271, 0.9331, -0.282, 0.2234, 0.9714, -0.2079, 0.1145, 0.9994, 0.0299, 0.01893, 0.9951, -0.08914, 0.04271, 0.9714, -0.2079, 0.1145, 0.9989, -0.04741, -0.00175, 0.9951, -0.08914, 0.04271, 0.9994, 0.0299, 0.01893, 0.9989, 0.04447, 0.01409, 0.9989, -0.04741, -0.00175, 0.9994, 0.0299, 0.01893, 0.9994, 0.0299, 0.01893, 0.9903, 0.1357, 0.02989, 0.9989, 0.04447, 0.01409, 0.9889, 0.1482, -0.005084, 0.9903, 0.1357, 0.02989, 0.9994, 0.0299, 0.01893, 0.9889, 0.1482, -0.005084, 0.9994, 0.0299, 0.01893, 0.9915, -0.1298, 0.003516, 0.9714, -0.2079, 0.1145, 0.9915, -0.1298, 0.003489, 0.9994, 0.0299, 0.01893, 0.9994, -0.02742, 0.02307, 0.9983, 0.0287, 0.0505, 0.9994, -0.02741, 0.02306, 0.9983, 0.0287, 0.0505, 0.9983, 0.02874, 0.05044, 0.9994, -0.02741, 0.02306, 0.9983, 0.0287, 0.0505, 0.9934, 0.08475, 0.07763, 0.9983, 0.02874, 0.05044, 0.9934, 0.08475, 0.07763, 0.9934, 0.08471, 0.07768, 0.9983, 0.02874, 0.05044, 0.9934, 0.08471, 0.07768, 0.9934, 0.08475, 0.07763, 0.9954, 0.006483, -0.09583, 0.9934, 0.08475, 0.07763, 0.9954, 0.006452, -0.09587, 0.9954, 0.006483, -0.09583, 0.9954, 0.006483, -0.09583, 0.9954, 0.006452, -0.09587, 0.9854, 0.07056, -0.1552, 0.9954, 0.006426, -0.09586, 0.9854, 0.07051, -0.1552, 0.9854, 0.07051, -0.1552])] * 3)])
me_security_fence512_lower_physics = bpy.data.meshes.new('security_fence512_lower_physics')
me_security_fence512_lower_physics.from_pydata([(4.825, -32.68, -124.0), (4.825, -32.68, -384.0), (4.825, 483.4, -124.0), (-4.828, -32.68, -124.0), (4.825, 483.4, -384.0), (-4.828, 483.4, -124.0), (-4.828, 483.4, -384.0), (-4.828, -32.68, -384.0)], [], [(0, 1, 2), (2, 3, 0), (0, 3, 1), (1, 4, 2), (5, 2, 4), (5, 3, 2), (4, 1, 6), (1, 7, 6), (1, 3, 7), (5, 4, 6), (3, 5, 6), (7, 3, 6)])
me_security_fence512_lower_physics.polygons.foreach_set('use_smooth', [True] * 12)
_uv = me_security_fence512_lower_physics.uv_layers.new(name='UVMap')
_uv.uv.foreach_set('vector', [0.0, 0.0, 0.0, 0.0, 0.0, 0.0, 0.0, 0.0, 0.0, 0.0, 0.0, 0.0, 0.0, 0.0, 0.0, 0.0, 0.0, 0.0, 0.0, 0.0, 0.0, 0.0, 0.0, 0.0, 0.0, 0.0, 0.0, 0.0, 0.0, 0.0, 0.0, 0.0, 0.0, 0.0, 0.0, 0.0, 0.0, 0.0, 0.0, 0.0, 0.0, 0.0, 0.0, 0.0, 0.0, 0.0, 0.0, 0.0, 0.0, 0.0, 0.0, 0.0, 0.0, 0.0, 0.0, 0.0, 0.0, 0.0, 0.0, 0.0, 0.0, 0.0, 0.0, 0.0, 0.0, 0.0, 0.0, 0.0, 0.0, 0.0, 0.0, 0.0])
me_security_fence512_lower_physics.materials.append(mat_phy)
me_security_fence512_lower_physics.use_remesh_fix_poles = True
me_security_fence512_lower_physics.use_remesh_preserve_attributes = False
me_security_fence512_lower_physics.use_mirror_vertex_groups = False
me_security_fence512_lower_physics.update()
me_security_fence512_lower_physics.normals_split_custom_set([tuple(v) for v in zip(*[iter([0.01868, -0.03707, 0.9991, 0.01872, 0.03714, 0.9991, -0.009416, -0.03706, 0.9993, -0.009416, -0.03706, 0.9993, 0.01865, -0.03704, -0.9991, 0.01868, -0.03707, 0.9991, 0.01868, -0.03707, 0.9991, 0.01865, -0.03704, -0.9991, 0.01872, 0.03714, 0.9991, 0.01872, 0.03714, 0.9991, -0.03731, 0.03707, 0.9986, -0.009416, -0.03706, 0.9993, -0.03734, -0.03701, -0.9986, -0.009416, -0.03706, 0.9993, -0.03731, 0.03707, 0.9986, -0.03734, -0.03701, -0.9986, 0.01865, -0.03704, -0.9991, -0.009416, -0.03706, 0.9993, -0.03731, 0.03707, 0.9986, 0.01872, 0.03714, 0.9991, -0.009378, 0.03709, -0.9993, 0.01872, 0.03714, 0.9991, 0.01865, 0.03711, -0.9991, -0.009378, 0.03709, -0.9993, 0.01872, 0.03714, 0.9991, 0.01865, -0.03704, -0.9991, 0.01865, 0.03711, -0.9991, -0.03734, -0.03701, -0.9986, -0.03731, 0.03707, 0.9986, -0.009378, 0.03709, -0.9993, 0.01865, -0.03704, -0.9991, -0.03734, -0.03701, -0.9986, -0.009378, 0.03709, -0.9993, 0.01865, 0.03711, -0.9991, 0.01865, -0.03704, -0.9991, -0.009378, 0.03709, -0.9993])] * 3)])
arm_security_fence512_lower_qc_skeleton = bpy.data.armatures.new('security_fence512_lower.qc_skeleton')  # bones are not reproduced

# ---- objects
ob_security_fence512_lower_qc_skeleton = bpy.data.objects.new('security_fence512_lower.qc_skeleton', arm_security_fence512_lower_qc_skeleton)
ob_security_fence512_lower_reference = bpy.data.objects.new('security_fence512_lower_reference', me_security_fence512_lower_reference)
ob_security_fence512_lower_physics = bpy.data.objects.new('security_fence512_lower_physics', me_security_fence512_lower_physics)

# ---- transforms, parenting, visibility, modifiers, constraints
ob_security_fence512_lower_qc_skeleton.location = (0.0, 0.0, 0.0)
ob_security_fence512_lower_qc_skeleton.show_in_front = True
ob_security_fence512_lower_qc_skeleton.lineart.crease_threshold = 0.0
ob_security_fence512_lower_reference.parent = ob_security_fence512_lower_qc_skeleton
ob_security_fence512_lower_reference.location = (0.0, 0.0, 0.0)
ob_security_fence512_lower_reference.lineart.crease_threshold = 0.0
_vg = ob_security_fence512_lower_reference.vertex_groups.new(name='static_prop')
_vg.add([0, 1, 2, 3, 4, 5, 6, 7, 8, 9, 10, 11, 12, 13, 14, 15, 16, 17, 18, 19, 20, 21, 22, 23, 24, 25, 26, 27, 28, 29, 30, 31, 32, 33, 34, 35, 36, 37, 38, 39, 40, 41, 42, 43, 44, 45, 46, 47, 48, 49, 50, 51, 52, 53, 54, 55, 56, 57, 58, 59, 60, 61, 62, 63, 64, 65, 66, 67, 68, 69, 70, 71, 72, 73, 74, 75, 76, 77, 78, 79, 80, 81, 82, 83, 84, 85, 86, 87, 88, 89, 90, 91, 92, 93, 94, 95, 96, 97, 98, 99, 100, 101, 102, 103, 104, 105, 106, 107, 108, 109, 110, 111, 112, 113, 114, 115, 116, 117, 118, 119, 120, 121, 122, 123, 124, 125, 126, 127], 1.0, 'REPLACE')
_m = ob_security_fence512_lower_reference.modifiers.new('Armature', 'ARMATURE')
_m.object = ob_security_fence512_lower_qc_skeleton
ob_security_fence512_lower_physics.parent = ob_security_fence512_lower_qc_skeleton
ob_security_fence512_lower_physics.location = (0.0, 0.0, 0.0)
ob_security_fence512_lower_physics.display_type = 'SOLID'
ob_security_fence512_lower_physics.show_wire = True
ob_security_fence512_lower_physics.lineart.crease_threshold = 0.0
_vg = ob_security_fence512_lower_physics.vertex_groups.new(name='static_prop')
_vg.add([0, 1, 2, 3, 4, 5, 6, 7], 1.0, 'REPLACE')
_m = ob_security_fence512_lower_physics.modifiers.new('Armature', 'ARMATURE')
_m.object = ob_security_fence512_lower_qc_skeleton

# ---- collection membership
scene.collection.objects.link(ob_security_fence512_lower_qc_skeleton)
scene.collection.objects.link(ob_security_fence512_lower_reference)
scene.collection.objects.link(ob_security_fence512_lower_physics)
col_security_fence512_lower.objects.link(ob_security_fence512_lower_qc_skeleton)
col_security_fence512_lower.objects.link(ob_security_fence512_lower_reference)
col_security_fence512_lower.objects.link(ob_security_fence512_lower_physics)

# ---- scene / render settings (as saved in the file)
scene.frame_start = 1; scene.frame_end = 250; scene.frame_set(0)
scene.render.engine = 'BLENDER_EEVEE_NEXT'
scene.cycles.use_denoising = False
scene.cycles.samples = 128
scene.cycles.sampling_pattern = 'TABULATED_SOBOL'
scene.cycles.use_adaptive_sampling = False
scene.cycles.use_light_tree = False
scene.view_settings.view_transform = 'Filmic'
bpy.context.view_layer.update()

# ---- added for rendering (the .blend has no active camera and no usable light): camera, sun + grey world if the file has none
cam_auto = bpy.data.cameras.new('AutoCamera')
cam_auto.lens = 50.0
cam_auto.sensor_width = 36.0
cam_auto.clip_end = 9454.47
ob_auto_camera = bpy.data.objects.new('AutoCamera', cam_auto)
scene.collection.objects.link(ob_auto_camera)
ob_auto_camera.location = (542.023, -421.536, 173.86)
ob_auto_camera.rotation_euler = (1.09748, -7.21219e-08, 0.694738)
scene.camera = ob_auto_camera
light_auto_sun = bpy.data.lights.new('AutoSun', 'SUN')
light_auto_sun.energy = 3.0
light_auto_sun.angle = 0.0523599
ob_auto_sun = bpy.data.objects.new('AutoSun', light_auto_sun)
scene.collection.objects.link(ob_auto_sun)
ob_auto_sun.rotation_euler = (0.872665, 0.174533, 0.523599)
if scene.world is None:
    world_auto = bpy.data.worlds.new('AutoWorld')
    world_auto.color = (0.3, 0.3, 0.3)
    scene.world = world_auto
bpy.context.view_layer.update()
